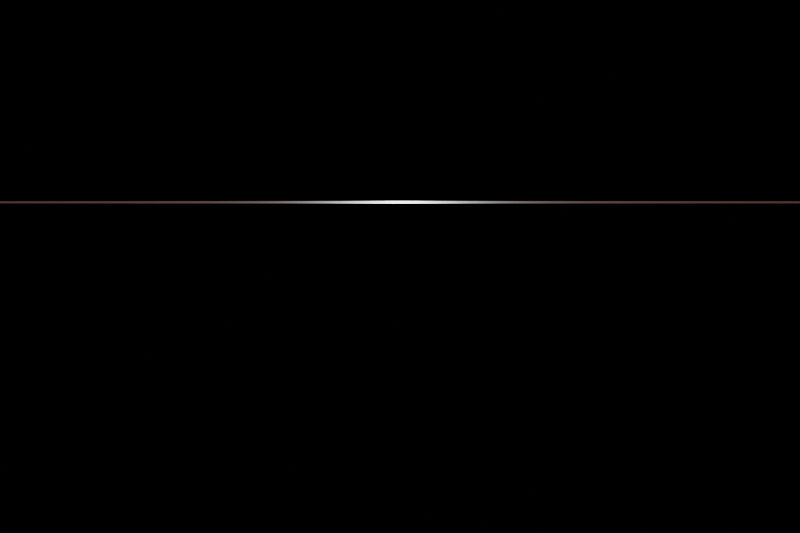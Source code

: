 # Source: faulty.blend  (saved by Blender 5.2.45; exported with 4.5.12 LTS)
import bpy
from mathutils import Matrix  # noqa: F401  (used for matrix-valued properties, if any)

bpy.ops.wm.read_factory_settings(use_empty=True)
scene = bpy.context.scene
scene.name = 'Scene'

# ---- materials (node trees are filled in below, after node groups)
mat_ground_colour = bpy.data.materials.new('ground colour')
mat_wall_north_colour = bpy.data.materials.new('Wall north colour')
mat_shop_sign_colour = bpy.data.materials.new('Shop sign colour')
mat_ledger_book_colour = bpy.data.materials.new('Ledger book colour')
mat_floor_board_1_colour = bpy.data.materials.new('Floor board 1 colour')
mat_far_hills_colour = bpy.data.materials.new('Far hills colour')
mat_distant_mill_colour = bpy.data.materials.new('Distant mill colour')

# ---- material node trees
mat_ground_colour.use_nodes = True; mat_ground_colour.node_tree.nodes.clear()
_N = mat_ground_colour.node_tree.nodes; _L = mat_ground_colour.node_tree.links
n0 = _N.new('ShaderNodeBsdfPrincipled'); n0.name = 'Principled BSDF'; n0.location = (-200, 100)
n0.inputs[0].default_value = (0.3, 0.27, 0.2, 1.0)
n0.inputs[10].default_value = 0.005
n1 = _N.new('ShaderNodeOutputMaterial'); n1.name = 'Material Output'; n1.location = (200, 100)
_L.new(n0.outputs[0], n1.inputs[0])
n1.is_active_output = True
mat_wall_north_colour.use_nodes = True; mat_wall_north_colour.node_tree.nodes.clear()
_N = mat_wall_north_colour.node_tree.nodes; _L = mat_wall_north_colour.node_tree.links
n0 = _N.new('ShaderNodeBsdfPrincipled'); n0.name = 'Principled BSDF'; n0.location = (-200, 100)
n0.inputs[0].default_value = (0.5, 0.25, 0.2, 1.0)
n0.inputs[10].default_value = 0.005
n1 = _N.new('ShaderNodeOutputMaterial'); n1.name = 'Material Output'; n1.location = (200, 100)
_L.new(n0.outputs[0], n1.inputs[0])
n1.is_active_output = True
mat_shop_sign_colour.use_nodes = True; mat_shop_sign_colour.node_tree.nodes.clear()
_N = mat_shop_sign_colour.node_tree.nodes; _L = mat_shop_sign_colour.node_tree.links
n0 = _N.new('ShaderNodeBsdfPrincipled'); n0.name = 'Principled BSDF'; n0.location = (-200, 100)
n0.inputs[0].default_value = (0.2, 0.3, 0.2, 1.0)
n0.inputs[10].default_value = 0.005
n1 = _N.new('ShaderNodeOutputMaterial'); n1.name = 'Material Output'; n1.location = (200, 100)
_L.new(n0.outputs[0], n1.inputs[0])
n1.is_active_output = True
mat_ledger_book_colour.use_nodes = True; mat_ledger_book_colour.node_tree.nodes.clear()
_N = mat_ledger_book_colour.node_tree.nodes; _L = mat_ledger_book_colour.node_tree.links
n0 = _N.new('ShaderNodeBsdfPrincipled'); n0.name = 'Principled BSDF'; n0.location = (-200, 100)
n0.inputs[0].default_value = (0.4, 0.1, 0.1, 1.0)
n0.inputs[10].default_value = 0.005
n1 = _N.new('ShaderNodeOutputMaterial'); n1.name = 'Material Output'; n1.location = (200, 100)
_L.new(n0.outputs[0], n1.inputs[0])
n1.is_active_output = True
mat_floor_board_1_colour.use_nodes = True; mat_floor_board_1_colour.node_tree.nodes.clear()
_N = mat_floor_board_1_colour.node_tree.nodes; _L = mat_floor_board_1_colour.node_tree.links
n0 = _N.new('ShaderNodeBsdfPrincipled'); n0.name = 'Principled BSDF'; n0.location = (-200, 100)
n0.inputs[0].default_value = (0.4, 0.3, 0.2, 1.0)
n0.inputs[10].default_value = 0.005
n1 = _N.new('ShaderNodeOutputMaterial'); n1.name = 'Material Output'; n1.location = (200, 100)
_L.new(n0.outputs[0], n1.inputs[0])
n1.is_active_output = True
mat_far_hills_colour.use_nodes = True; mat_far_hills_colour.node_tree.nodes.clear()
_N = mat_far_hills_colour.node_tree.nodes; _L = mat_far_hills_colour.node_tree.links
n0 = _N.new('ShaderNodeBsdfPrincipled'); n0.name = 'Principled BSDF'; n0.location = (-200, 100)
n0.inputs[0].default_value = (0.45, 0.5, 0.6, 1.0)
n0.inputs[10].default_value = 0.005
n1 = _N.new('ShaderNodeOutputMaterial'); n1.name = 'Material Output'; n1.location = (200, 100)
_L.new(n0.outputs[0], n1.inputs[0])
n1.is_active_output = True
mat_distant_mill_colour.use_nodes = True; mat_distant_mill_colour.node_tree.nodes.clear()
_N = mat_distant_mill_colour.node_tree.nodes; _L = mat_distant_mill_colour.node_tree.links
n0 = _N.new('ShaderNodeBsdfPrincipled'); n0.name = 'Principled BSDF'; n0.location = (-200, 100)
n0.inputs[0].default_value = (0.4, 0.3, 0.25, 1.0)
n0.inputs[10].default_value = 0.005
n1 = _N.new('ShaderNodeOutputMaterial'); n1.name = 'Material Output'; n1.location = (200, 100)
_L.new(n0.outputs[0], n1.inputs[0])
n1.is_active_output = True

# ---- cameras
cam_camera_a = bpy.data.cameras.new('Camera A')
cam_camera_a.clip_end = 50.0
cam_camera_a.lens = 24.0

# ---- lights
light_sun = bpy.data.lights.new('Sun', 'SUN')
light_sun.energy = 3.0

# ---- meshes
me_ground_yard = bpy.data.meshes.new('Ground yard')
me_ground_yard.from_pydata([(-12.0, -12.0, 0.0), (12.0, -12.0, 0.0), (12.0, 12.0, 0.0), (-12.0, 12.0, 0.0)], [], [(0, 1, 2, 3)])
me_ground_yard.materials.append(mat_ground_colour)
me_ground_yard.update()
me_wall_north = bpy.data.meshes.new('Wall north')
me_wall_north.from_pydata([(-20.0, -0.2, -2.0), (-20.0, -0.2, 2.0), (-20.0, 0.2, -2.0), (-20.0, 0.2, 2.0), (20.0, -0.2, -2.0), (20.0, -0.2, 2.0), (20.0, 0.2, -2.0), (20.0, 0.2, 2.0)], [], [(0, 1, 3, 2), (2, 3, 7, 6), (6, 7, 5, 4), (4, 5, 1, 0), (2, 6, 4, 0), (7, 3, 1, 5)])
me_wall_north.materials.append(mat_wall_north_colour)
me_wall_north.update()
me_shop_sign = bpy.data.meshes.new('Shop sign')
me_shop_sign.from_pydata([(-0.6, -0.025, -0.2), (-0.6, -0.025, 0.2), (-0.6, 0.025, -0.2), (-0.6, 0.025, 0.2), (0.6, -0.025, -0.2), (0.6, -0.025, 0.2), (0.6, 0.025, -0.2), (0.6, 0.025, 0.2)], [], [(0, 1, 3, 2), (2, 3, 7, 6), (6, 7, 5, 4), (4, 5, 1, 0), (2, 6, 4, 0), (7, 3, 1, 5)])
me_shop_sign.materials.append(mat_shop_sign_colour)
me_shop_sign.update()
me_ledger_book = bpy.data.meshes.new('Ledger book')
me_ledger_book.from_pydata([(-0.15, -0.11, -0.025), (-0.15, -0.11, 0.025), (-0.15, 0.11, -0.025), (-0.15, 0.11, 0.025), (0.15, -0.11, -0.025), (0.15, -0.11, 0.025), (0.15, 0.11, -0.025), (0.15, 0.11, 0.025)], [], [(0, 1, 3, 2), (2, 3, 7, 6), (6, 7, 5, 4), (4, 5, 1, 0), (2, 6, 4, 0), (7, 3, 1, 5)])
me_ledger_book.materials.append(mat_ledger_book_colour)
me_ledger_book.update()
me_floor_board_1 = bpy.data.meshes.new('Floor board 1')
me_floor_board_1.from_pydata([(-0.5, -0.075, -0.015), (-0.5, -0.075, 0.015), (-0.5, 0.075, -0.015), (-0.5, 0.075, 0.015), (0.5, -0.075, -0.015), (0.5, -0.075, 0.015), (0.5, 0.075, -0.015), (0.5, 0.075, 0.015)], [], [(0, 1, 3, 2), (2, 3, 7, 6), (6, 7, 5, 4), (4, 5, 1, 0), (2, 6, 4, 0), (7, 3, 1, 5)])
me_floor_board_1.materials.append(mat_floor_board_1_colour)
me_floor_board_1.update()
me_far_hills = bpy.data.meshes.new('Far hills')
me_far_hills.from_pydata([(-300.0, -20.0, -30.0), (-300.0, -20.0, 30.0), (-300.0, 20.0, -30.0), (-300.0, 20.0, 30.0), (300.0, -20.0, -30.0), (300.0, -20.0, 30.0), (300.0, 20.0, -30.0), (300.0, 20.0, 30.0)], [], [(0, 1, 3, 2), (2, 3, 7, 6), (6, 7, 5, 4), (4, 5, 1, 0), (2, 6, 4, 0), (7, 3, 1, 5)])
me_far_hills.materials.append(mat_far_hills_colour)
me_far_hills.update()
me_distant_mill = bpy.data.meshes.new('Distant mill')
me_distant_mill.from_pydata([(-6.0, -6.0, -15.0), (-6.0, -6.0, 15.0), (-6.0, 6.0, -15.0), (-6.0, 6.0, 15.0), (6.0, -6.0, -15.0), (6.0, -6.0, 15.0), (6.0, 6.0, -15.0), (6.0, 6.0, 15.0)], [], [(0, 1, 3, 2), (2, 3, 7, 6), (6, 7, 5, 4), (4, 5, 1, 0), (2, 6, 4, 0), (7, 3, 1, 5)])
me_distant_mill.materials.append(mat_distant_mill_colour)
me_distant_mill.update()

# ---- curves / text
txt_ledger_book_title = bpy.data.curves.new('Ledger book title', 'FONT')
txt_ledger_book_title.dimensions = '2D'
txt_ledger_book_title.body = 'LEDGER'
txt_ledger_book_title.extrude = 0.005
txt_ledger_book_title.size = 0.2

# ---- objects
ob_ground_yard = bpy.data.objects.new('Ground yard', me_ground_yard)
ob_wall_north = bpy.data.objects.new('Wall north', me_wall_north)
ob_shop_sign = bpy.data.objects.new('Shop sign', me_shop_sign)
ob_ledger_book = bpy.data.objects.new('Ledger book', me_ledger_book)
ob_ledger_book_title = bpy.data.objects.new('Ledger book title', txt_ledger_book_title)
ob_floor_board_1 = bpy.data.objects.new('Floor board 1', me_floor_board_1)
ob_far_hills = bpy.data.objects.new('Far hills', me_far_hills)
ob_distant_mill = bpy.data.objects.new('Distant mill', me_distant_mill)
ob_camera_a = bpy.data.objects.new('Camera A', cam_camera_a)
ob_sun = bpy.data.objects.new('Sun', light_sun)

# ---- transforms, parenting, visibility, modifiers, constraints
ob_ground_yard.location = (0.0, 0.0, 0.0)
ob_wall_north.location = (0.0, 6.0, 2.0)
ob_shop_sign.location = (1.5, 1.0, 1.4)
ob_ledger_book.location = (-1.2, 1.0, 0.85)
ob_ledger_book_title.location = (-1.32, 0.88, 0.85)
ob_ledger_book_title.rotation_euler = (1.571, 0.0, 0.0)
ob_floor_board_1.location = (-2.5, -1.0, 0.015)
ob_far_hills.location = (0.0, 400.0, 30.0)
ob_distant_mill.location = (150.0, 140.0, 15.0)
ob_camera_a.location = (0.0, -8.0, 6.0)
ob_camera_a.rotation_euler = (1.309, 0.0, 0.0)
ob_sun.location = (0.0, 0.0, 0.0)
ob_sun.rotation_euler = (1.414, -8.635e-08, -3.142)

# ---- collection membership
scene.collection.objects.link(ob_ground_yard)
scene.collection.objects.link(ob_wall_north)
scene.collection.objects.link(ob_shop_sign)
scene.collection.objects.link(ob_ledger_book)
scene.collection.objects.link(ob_ledger_book_title)
scene.collection.objects.link(ob_floor_board_1)
scene.collection.objects.link(ob_far_hills)
scene.collection.objects.link(ob_distant_mill)
scene.collection.objects.link(ob_camera_a)
scene.collection.objects.link(ob_sun)

# ---- scene / render settings (as saved in the file)
scene.camera = ob_camera_a
scene.frame_start = 1; scene.frame_end = 250; scene.frame_set(1)
scene.render.engine = 'BLENDER_EEVEE_NEXT'
scene.render.resolution_x = 1200
scene.render.resolution_y = 800
scene.render.bake_bias = 0.0
scene.render.bake_samples = 0
scene.render.compositor_device = 'GPU'
scene.eevee.use_volume_custom_range = False
scene.eevee.fast_gi_thickness_near = 0.1
scene.eevee.fast_gi_thickness_far = 0.0
scene.eevee.ray_tracing_options.screen_trace_thickness = 0.1
bpy.context.view_layer.update()

